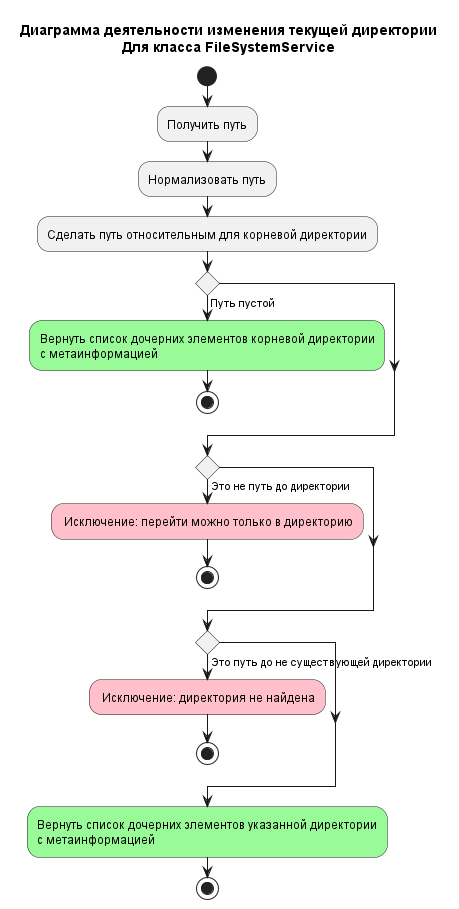

The diagram above was rendered by PlantUML. Its source (embedded in the PNG):
@startuml A1-change-dir
title
Диаграмма деятельности изменения текущей директории
Для класса FileSystemService
end title

start
:Получить путь;
:Нормализовать путь;
:Сделать путь относительным для корневой директории;

if () then (Путь пустой)
    #palegreen:Вернуть список дочерних элементов корневой директории\nс метаинформацией;
    stop
endif

if () then (Это не путь до директории)
    #pink: Исключение: перейти можно только в директорию;
    stop
endif

if () then (Это путь до не существующей директории)
    #pink: Исключение: директория не найдена;
    stop
endif

#palegreen:Вернуть список дочерних элементов указанной директории\nс метаинформацией;

stop

@enduml